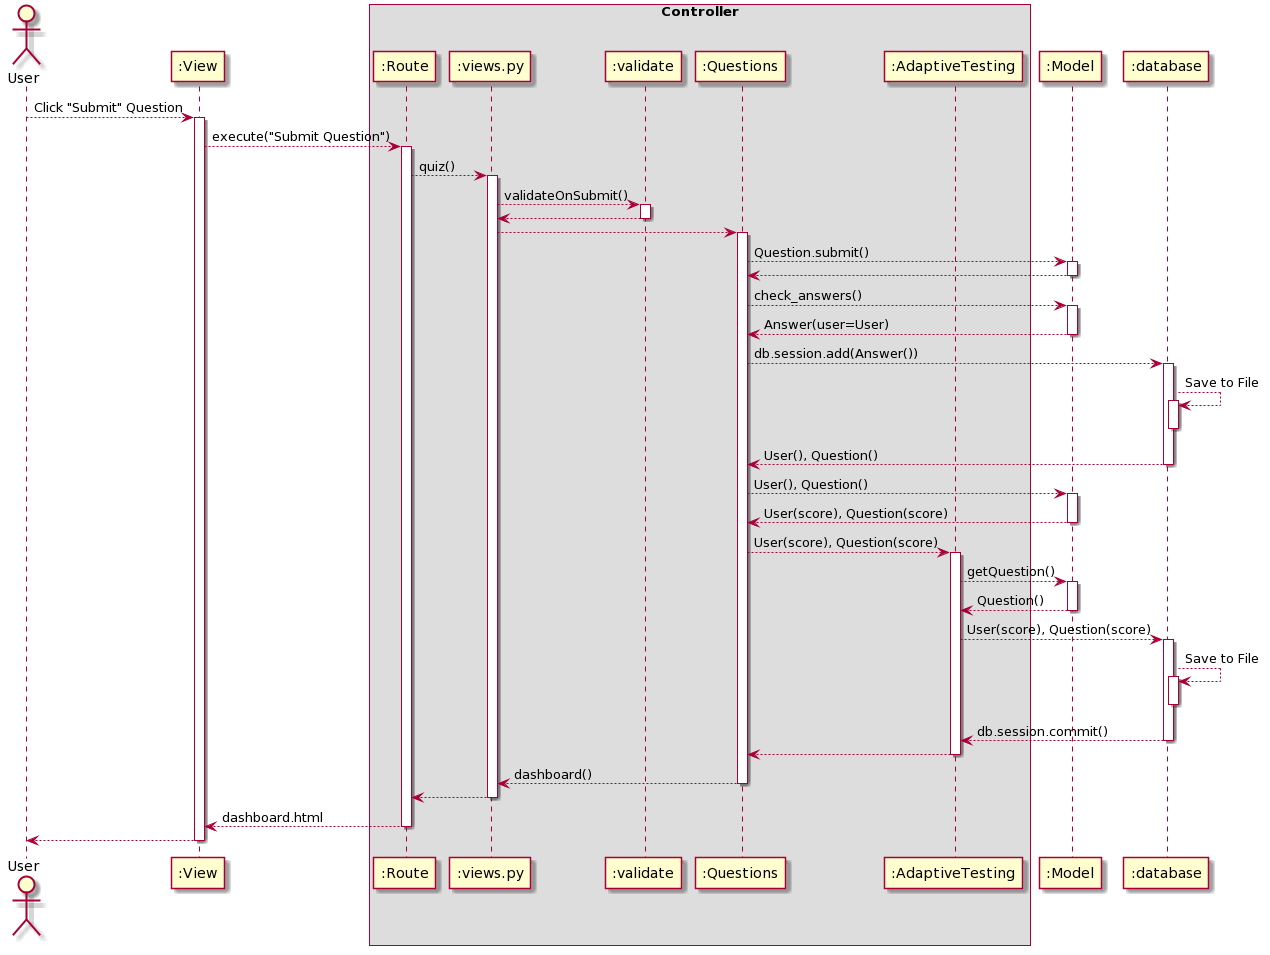

The diagram above was rendered by PlantUML. Its source (embedded in the PNG):
@startuml
Actor User as user
Participant ":View" as view
box Controller
participant ":Route" as Route
participant ":views.py" as views
participant ":validate" as validate
participant ":Questions" as qns
participant ":AdaptiveTesting" as ML
end box
Participant ":Model" as model
Participant ":database" as database


user --> view : Click "Submit" Question
activate view

view --> Route : execute("Submit Question")
activate Route

Route --> views : quiz()
activate views

views --> validate : validateOnSubmit()
activate validate

validate --> views
deactivate validate

views --> qns
activate qns

qns --> model : Question.submit()
activate model

model --> qns
deactivate model

qns --> model : check_answers()
activate model

model --> qns : Answer(user=User)
deactivate model

qns --> database : db.session.add(Answer())
activate database

database --> database : Save to File
activate database
deactivate database

database --> qns : User(), Question()
deactivate database

qns --> model : User(), Question()
activate model

model --> qns : User(score), Question(score)
deactivate model

qns --> ML : User(score), Question(score)
activate ML

ML --> model : getQuestion()
activate model

model --> ML : Question()
deactivate model

ML --> database : User(score), Question(score)
activate database

database --> database : Save to File
activate database
deactivate database

database --> ML : db.session.commit()
deactivate database

ML --> qns
deactivate ML

qns --> views : dashboard()
deactivate qns

views --> Route
deactivate views

Route --> view : dashboard.html
deactivate Route

view --> user
deactivate view
@enduml